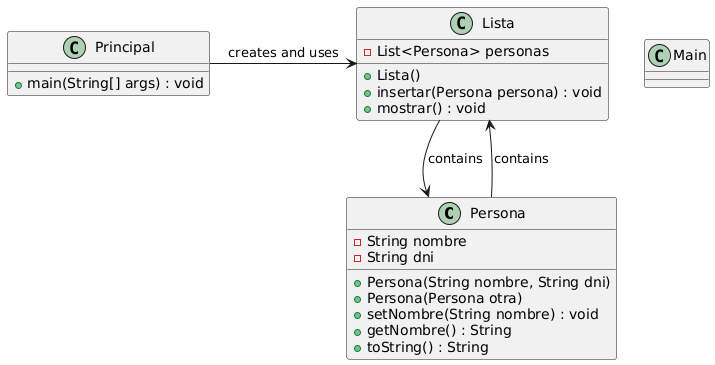

The diagram above was rendered by PlantUML. Its source (embedded in the PNG):
@startuml
class Persona {
    - String nombre
    - String dni
    + Persona(String nombre, String dni)
    + Persona(Persona otra)
    + setNombre(String nombre) : void
    + getNombre() : String
    + toString() : String
}

class Lista {
    - List<Persona> personas
    + Lista()
    + insertar(Persona persona) : void
    + mostrar() : void
}

class Principal {
    + main(String[] args) : void
}

Persona --> Lista : contains

class Main {
}

Lista --> Persona : contains

Principal -> Lista : creates and uses
@enduml